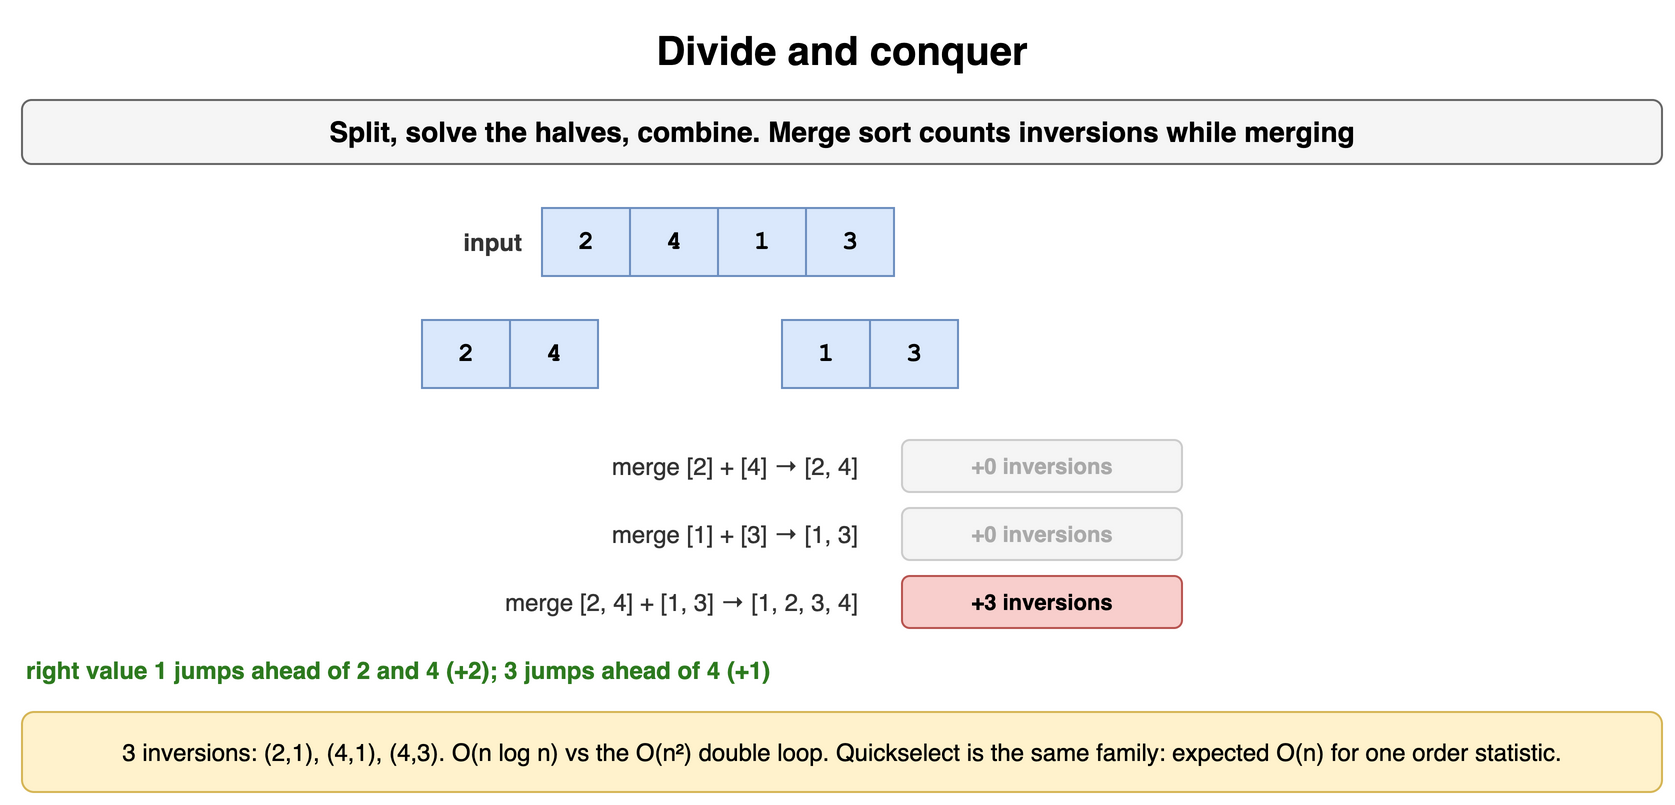

The diagram above was exported from draw.io. Its source (the exported page's mxGraphModel, read from the mxfile embedded in the PNG):
<mxGraphModel dx="900" dy="410" grid="1" gridSize="10" guides="1" tooltips="1" connect="1" arrows="1" fold="1" page="1" pageScale="1" pageWidth="900" pageHeight="410" math="0" shadow="0">
  <root>
    <mxCell id="0" />
    <mxCell id="1" parent="0" />
    <mxCell id="h111" value="Divide and conquer" style="text;html=1;align=center;verticalAlign=middle;whiteSpace=wrap;fontSize=20;fontStyle=1;" vertex="1" parent="1">
      <mxGeometry x="40" y="10" width="820" height="30" as="geometry" />
    </mxCell>
    <mxCell id="h112" value="Split, solve the halves, combine. Merge sort counts inversions while merging" style="rounded=1;whiteSpace=wrap;html=1;fillColor=#f5f5f5;strokeColor=#666666;fontStyle=1;fontSize=14;" vertex="1" parent="1">
      <mxGeometry x="40" y="50" width="820" height="32" as="geometry" />
    </mxCell>
    <mxCell id="h113" value="2" style="rounded=0;whiteSpace=wrap;html=1;fontFamily=Courier New;fontStyle=1;fontSize=13;fillColor=#dae8fc;strokeColor=#6c8ebf;fontSize=13;" vertex="1" parent="1">
      <mxGeometry x="300" y="104" width="44" height="34" as="geometry" />
    </mxCell>
    <mxCell id="h114" value="4" style="rounded=0;whiteSpace=wrap;html=1;fontFamily=Courier New;fontStyle=1;fontSize=13;fillColor=#dae8fc;strokeColor=#6c8ebf;fontSize=13;" vertex="1" parent="1">
      <mxGeometry x="344" y="104" width="44" height="34" as="geometry" />
    </mxCell>
    <mxCell id="h115" value="1" style="rounded=0;whiteSpace=wrap;html=1;fontFamily=Courier New;fontStyle=1;fontSize=13;fillColor=#dae8fc;strokeColor=#6c8ebf;fontSize=13;" vertex="1" parent="1">
      <mxGeometry x="388" y="104" width="44" height="34" as="geometry" />
    </mxCell>
    <mxCell id="h116" value="3" style="rounded=0;whiteSpace=wrap;html=1;fontFamily=Courier New;fontStyle=1;fontSize=13;fillColor=#dae8fc;strokeColor=#6c8ebf;fontSize=13;" vertex="1" parent="1">
      <mxGeometry x="432" y="104" width="44" height="34" as="geometry" />
    </mxCell>
    <mxCell id="h117" value="input" style="text;html=1;whiteSpace=wrap;fontSize=11;align=right;verticalAlign=middle;fontSize=12;fontColor=#333333;fontStyle=1;" vertex="1" parent="1">
      <mxGeometry x="192" y="104" width="100" height="34" as="geometry" />
    </mxCell>
    <mxCell id="h118" value="2" style="rounded=0;whiteSpace=wrap;html=1;fontFamily=Courier New;fontStyle=1;fontSize=13;fillColor=#dae8fc;strokeColor=#6c8ebf;fontSize=13;" vertex="1" parent="1">
      <mxGeometry x="240" y="160" width="44" height="34" as="geometry" />
    </mxCell>
    <mxCell id="h119" value="4" style="rounded=0;whiteSpace=wrap;html=1;fontFamily=Courier New;fontStyle=1;fontSize=13;fillColor=#dae8fc;strokeColor=#6c8ebf;fontSize=13;" vertex="1" parent="1">
      <mxGeometry x="284" y="160" width="44" height="34" as="geometry" />
    </mxCell>
    <mxCell id="h1110" value="1" style="rounded=0;whiteSpace=wrap;html=1;fontFamily=Courier New;fontStyle=1;fontSize=13;fillColor=#dae8fc;strokeColor=#6c8ebf;fontSize=13;" vertex="1" parent="1">
      <mxGeometry x="420" y="160" width="44" height="34" as="geometry" />
    </mxCell>
    <mxCell id="h1111" value="3" style="rounded=0;whiteSpace=wrap;html=1;fontFamily=Courier New;fontStyle=1;fontSize=13;fillColor=#dae8fc;strokeColor=#6c8ebf;fontSize=13;" vertex="1" parent="1">
      <mxGeometry x="464" y="160" width="44" height="34" as="geometry" />
    </mxCell>
    <mxCell id="h1112" value="merge [2] + [4] → [2, 4]" style="text;html=1;whiteSpace=wrap;fontSize=11;align=right;verticalAlign=middle;fontSize=12;fontColor=#333333;" vertex="1" parent="1">
      <mxGeometry x="40" y="220" width="420" height="26" as="geometry" />
    </mxCell>
    <mxCell id="h1113" value="+0 inversions" style="rounded=1;whiteSpace=wrap;html=1;fillColor=#f5f5f5;strokeColor=#cccccc;fontSize=11;align=center;fontStyle=1;fontColor=#aaaaaa;" vertex="1" parent="1">
      <mxGeometry x="480" y="220" width="140" height="26" as="geometry" />
    </mxCell>
    <mxCell id="h1114" value="merge [1] + [3] → [1, 3]" style="text;html=1;whiteSpace=wrap;fontSize=11;align=right;verticalAlign=middle;fontSize=12;fontColor=#333333;" vertex="1" parent="1">
      <mxGeometry x="40" y="254" width="420" height="26" as="geometry" />
    </mxCell>
    <mxCell id="h1115" value="+0 inversions" style="rounded=1;whiteSpace=wrap;html=1;fillColor=#f5f5f5;strokeColor=#cccccc;fontSize=11;align=center;fontStyle=1;fontColor=#aaaaaa;" vertex="1" parent="1">
      <mxGeometry x="480" y="254" width="140" height="26" as="geometry" />
    </mxCell>
    <mxCell id="h1116" value="merge [2, 4] + [1, 3] → [1, 2, 3, 4]" style="text;html=1;whiteSpace=wrap;fontSize=11;align=right;verticalAlign=middle;fontSize=12;fontColor=#333333;" vertex="1" parent="1">
      <mxGeometry x="40" y="288" width="420" height="26" as="geometry" />
    </mxCell>
    <mxCell id="h1117" value="+3 inversions" style="rounded=1;whiteSpace=wrap;html=1;fillColor=#f8cecc;strokeColor=#b85450;fontSize=11;align=center;fontStyle=1;" vertex="1" parent="1">
      <mxGeometry x="480" y="288" width="140" height="26" as="geometry" />
    </mxCell>
    <mxCell id="h1118" value="right value 1 jumps ahead of 2 and 4 (+2); 3 jumps ahead of 4 (+1)" style="text;html=1;whiteSpace=wrap;fontSize=11;align=left;verticalAlign=middle;fontSize=12;fontColor=#2d7a1f;fontStyle=1;" vertex="1" parent="1">
      <mxGeometry x="40" y="326" width="820" height="18" as="geometry" />
    </mxCell>
    <mxCell id="h1119" value="3 inversions: (2,1), (4,1), (4,3). O(n log n) vs the O(n²) double loop. Quickselect is the same family: expected O(n) for one order statistic." style="rounded=1;whiteSpace=wrap;html=1;fillColor=#fff2cc;strokeColor=#d6b656;fontSize=12;align=center;" vertex="1" parent="1">
      <mxGeometry x="40" y="356" width="820" height="40" as="geometry" />
    </mxCell>
  </root>
</mxGraphModel>